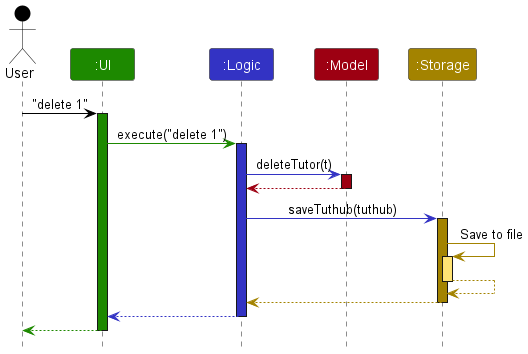

The diagram above was rendered by PlantUML. Its source (embedded in the PNG):
@startuml
!include style.puml

Actor User as user USER_COLOR
Participant ":UI" as ui UI_COLOR
Participant ":Logic" as logic LOGIC_COLOR
Participant ":Model" as model MODEL_COLOR
Participant ":Storage" as storage STORAGE_COLOR

user -[USER_COLOR]> ui : "delete 1"
activate ui UI_COLOR

ui -[UI_COLOR]> logic : execute("delete 1")
activate logic LOGIC_COLOR

logic -[LOGIC_COLOR]> model : deleteTutor(t)
activate model MODEL_COLOR

model -[MODEL_COLOR]-> logic
deactivate model

logic -[LOGIC_COLOR]> storage : saveTuthub(tuthub)
activate storage STORAGE_COLOR

storage -[STORAGE_COLOR]> storage : Save to file
activate storage STORAGE_COLOR_T1
storage --[STORAGE_COLOR]> storage
deactivate storage

storage --[STORAGE_COLOR]> logic
deactivate storage

logic --[LOGIC_COLOR]> ui
deactivate logic

ui--[UI_COLOR]> user
deactivate ui
@enduml